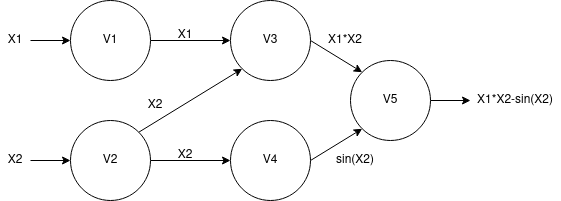

The diagram above was exported from draw.io. Its source (the exported page's mxGraphModel, read from the mxfile embedded in the PNG):
<mxGraphModel dx="808" dy="454" grid="1" gridSize="10" guides="1" tooltips="1" connect="1" arrows="1" fold="1" page="1" pageScale="1" pageWidth="850" pageHeight="1100" math="0" shadow="0">
  <root>
    <mxCell id="0" />
    <mxCell id="1" parent="0" />
    <mxCell id="3MMsPKS0gDctsg8fXcfx-6" style="edgeStyle=orthogonalEdgeStyle;rounded=0;orthogonalLoop=1;jettySize=auto;html=1;exitX=1;exitY=0.5;exitDx=0;exitDy=0;entryX=0;entryY=0.5;entryDx=0;entryDy=0;" edge="1" parent="1" source="3MMsPKS0gDctsg8fXcfx-1" target="3MMsPKS0gDctsg8fXcfx-3">
      <mxGeometry relative="1" as="geometry" />
    </mxCell>
    <mxCell id="3MMsPKS0gDctsg8fXcfx-1" value="V1" style="ellipse;whiteSpace=wrap;html=1;aspect=fixed;" vertex="1" parent="1">
      <mxGeometry x="120" y="120" width="80" height="80" as="geometry" />
    </mxCell>
    <mxCell id="3MMsPKS0gDctsg8fXcfx-7" style="edgeStyle=orthogonalEdgeStyle;rounded=0;orthogonalLoop=1;jettySize=auto;html=1;exitX=1;exitY=0.5;exitDx=0;exitDy=0;entryX=0;entryY=0.5;entryDx=0;entryDy=0;" edge="1" parent="1" source="3MMsPKS0gDctsg8fXcfx-2" target="3MMsPKS0gDctsg8fXcfx-4">
      <mxGeometry relative="1" as="geometry" />
    </mxCell>
    <mxCell id="3MMsPKS0gDctsg8fXcfx-16" style="edgeStyle=none;rounded=0;orthogonalLoop=1;jettySize=auto;html=1;exitX=1;exitY=0;exitDx=0;exitDy=0;entryX=0;entryY=1;entryDx=0;entryDy=0;" edge="1" parent="1" source="3MMsPKS0gDctsg8fXcfx-2" target="3MMsPKS0gDctsg8fXcfx-3">
      <mxGeometry relative="1" as="geometry" />
    </mxCell>
    <mxCell id="3MMsPKS0gDctsg8fXcfx-2" value="V2" style="ellipse;whiteSpace=wrap;html=1;aspect=fixed;" vertex="1" parent="1">
      <mxGeometry x="120" y="240" width="80" height="80" as="geometry" />
    </mxCell>
    <mxCell id="3MMsPKS0gDctsg8fXcfx-8" style="rounded=0;orthogonalLoop=1;jettySize=auto;html=1;exitX=1;exitY=0.5;exitDx=0;exitDy=0;entryX=0;entryY=0;entryDx=0;entryDy=0;" edge="1" parent="1" source="3MMsPKS0gDctsg8fXcfx-3" target="3MMsPKS0gDctsg8fXcfx-5">
      <mxGeometry relative="1" as="geometry" />
    </mxCell>
    <mxCell id="3MMsPKS0gDctsg8fXcfx-3" value="V3" style="ellipse;whiteSpace=wrap;html=1;aspect=fixed;" vertex="1" parent="1">
      <mxGeometry x="280" y="120" width="80" height="80" as="geometry" />
    </mxCell>
    <mxCell id="3MMsPKS0gDctsg8fXcfx-9" style="edgeStyle=none;rounded=0;orthogonalLoop=1;jettySize=auto;html=1;exitX=1;exitY=0.5;exitDx=0;exitDy=0;entryX=0;entryY=1;entryDx=0;entryDy=0;" edge="1" parent="1" source="3MMsPKS0gDctsg8fXcfx-4" target="3MMsPKS0gDctsg8fXcfx-5">
      <mxGeometry relative="1" as="geometry" />
    </mxCell>
    <mxCell id="3MMsPKS0gDctsg8fXcfx-4" value="V4" style="ellipse;whiteSpace=wrap;html=1;aspect=fixed;" vertex="1" parent="1">
      <mxGeometry x="280" y="240" width="80" height="80" as="geometry" />
    </mxCell>
    <mxCell id="3MMsPKS0gDctsg8fXcfx-10" style="edgeStyle=none;rounded=0;orthogonalLoop=1;jettySize=auto;html=1;exitX=1;exitY=0.5;exitDx=0;exitDy=0;" edge="1" parent="1" source="3MMsPKS0gDctsg8fXcfx-5">
      <mxGeometry relative="1" as="geometry">
        <mxPoint x="520" y="220" as="targetPoint" />
      </mxGeometry>
    </mxCell>
    <mxCell id="3MMsPKS0gDctsg8fXcfx-5" value="V5" style="ellipse;whiteSpace=wrap;html=1;aspect=fixed;" vertex="1" parent="1">
      <mxGeometry x="400" y="180" width="80" height="80" as="geometry" />
    </mxCell>
    <mxCell id="3MMsPKS0gDctsg8fXcfx-15" style="edgeStyle=none;rounded=0;orthogonalLoop=1;jettySize=auto;html=1;entryX=0;entryY=0.5;entryDx=0;entryDy=0;" edge="1" parent="1" source="3MMsPKS0gDctsg8fXcfx-12" target="3MMsPKS0gDctsg8fXcfx-2">
      <mxGeometry relative="1" as="geometry" />
    </mxCell>
    <mxCell id="3MMsPKS0gDctsg8fXcfx-12" value="X2" style="text;html=1;strokeColor=none;fillColor=none;align=center;verticalAlign=middle;whiteSpace=wrap;rounded=0;" vertex="1" parent="1">
      <mxGeometry x="50" y="265" width="30" height="30" as="geometry" />
    </mxCell>
    <mxCell id="3MMsPKS0gDctsg8fXcfx-14" style="edgeStyle=none;rounded=0;orthogonalLoop=1;jettySize=auto;html=1;entryX=0;entryY=0.5;entryDx=0;entryDy=0;" edge="1" parent="1" source="3MMsPKS0gDctsg8fXcfx-13" target="3MMsPKS0gDctsg8fXcfx-1">
      <mxGeometry relative="1" as="geometry" />
    </mxCell>
    <mxCell id="3MMsPKS0gDctsg8fXcfx-13" value="X1" style="text;html=1;strokeColor=none;fillColor=none;align=center;verticalAlign=middle;whiteSpace=wrap;rounded=0;" vertex="1" parent="1">
      <mxGeometry x="50" y="145" width="30" height="30" as="geometry" />
    </mxCell>
    <mxCell id="3MMsPKS0gDctsg8fXcfx-17" value="X1" style="text;html=1;strokeColor=none;fillColor=none;align=center;verticalAlign=middle;whiteSpace=wrap;rounded=0;" vertex="1" parent="1">
      <mxGeometry x="220" y="140" width="30" height="30" as="geometry" />
    </mxCell>
    <mxCell id="3MMsPKS0gDctsg8fXcfx-18" value="X2" style="text;html=1;strokeColor=none;fillColor=none;align=center;verticalAlign=middle;whiteSpace=wrap;rounded=0;" vertex="1" parent="1">
      <mxGeometry x="220" y="260" width="30" height="30" as="geometry" />
    </mxCell>
    <mxCell id="3MMsPKS0gDctsg8fXcfx-19" value="X2" style="text;html=1;strokeColor=none;fillColor=none;align=center;verticalAlign=middle;whiteSpace=wrap;rounded=0;" vertex="1" parent="1">
      <mxGeometry x="190" y="210" width="30" height="30" as="geometry" />
    </mxCell>
    <mxCell id="3MMsPKS0gDctsg8fXcfx-20" value="X1*X2" style="text;html=1;strokeColor=none;fillColor=none;align=center;verticalAlign=middle;whiteSpace=wrap;rounded=0;" vertex="1" parent="1">
      <mxGeometry x="380" y="145" width="30" height="30" as="geometry" />
    </mxCell>
    <mxCell id="3MMsPKS0gDctsg8fXcfx-21" value="sin(X2)" style="text;html=1;strokeColor=none;fillColor=none;align=center;verticalAlign=middle;whiteSpace=wrap;rounded=0;" vertex="1" parent="1">
      <mxGeometry x="390" y="265" width="30" height="30" as="geometry" />
    </mxCell>
    <mxCell id="3MMsPKS0gDctsg8fXcfx-22" value="X1*X2-sin(X2)" style="text;html=1;strokeColor=none;fillColor=none;align=center;verticalAlign=middle;whiteSpace=wrap;rounded=0;" vertex="1" parent="1">
      <mxGeometry x="520" y="205" width="90" height="30" as="geometry" />
    </mxCell>
  </root>
</mxGraphModel>